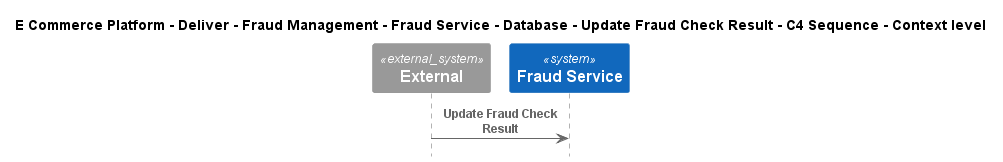

The diagram above was rendered by PlantUML. Its source (embedded in the PNG):
@startuml
!include ..\..\..\..\..\..\..\..\..\.c4s\C4_Sequence.puml

title E Commerce Platform - Deliver - Fraud Management - Fraud Service - Database - Update Fraud Check Result - C4 Sequence - Context level

System_Ext(C4InterFlow.SoftwareSystems.ExternalSystem, "External", "")
System(ECommercePlatform.Deliver.FraudManagement.SoftwareSystems.FraudService, "Fraud Service", "")

Rel(C4InterFlow.SoftwareSystems.ExternalSystem, ECommercePlatform.Deliver.FraudManagement.SoftwareSystems.FraudService, "Update Fraud Check Result")


@enduml